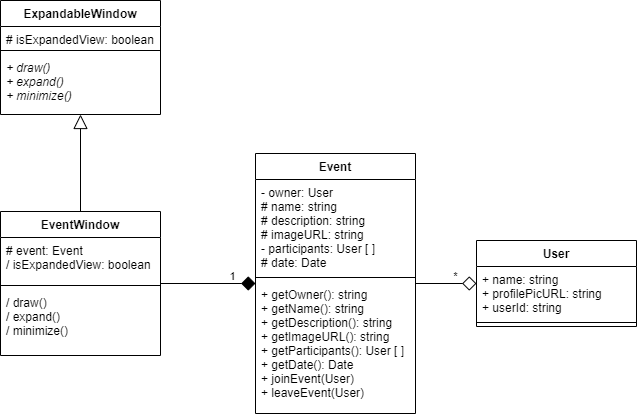

The diagram above was exported from draw.io. Its source (the exported page's mxGraphModel, read from the mxfile embedded in the PNG):
<mxGraphModel dx="1086" dy="966" grid="1" gridSize="10" guides="1" tooltips="1" connect="1" arrows="1" fold="1" page="1" pageScale="1" pageWidth="827" pageHeight="1169" math="0" shadow="0">
  <root>
    <mxCell id="0" />
    <mxCell id="1" parent="0" />
    <mxCell id="5tXUymlzLDg2pl_axgLr-14" style="edgeStyle=orthogonalEdgeStyle;rounded=0;orthogonalLoop=1;jettySize=auto;html=1;exitX=1;exitY=0.5;exitDx=0;exitDy=0;entryX=0;entryY=0.5;entryDx=0;entryDy=0;endArrow=diamond;endFill=1;endSize=12;" parent="1" source="5tXUymlzLDg2pl_axgLr-5" target="5tXUymlzLDg2pl_axgLr-10" edge="1">
      <mxGeometry relative="1" as="geometry" />
    </mxCell>
    <mxCell id="5tXUymlzLDg2pl_axgLr-20" value="1" style="edgeLabel;html=1;align=center;verticalAlign=middle;resizable=0;points=[];" parent="5tXUymlzLDg2pl_axgLr-14" vertex="1" connectable="0">
      <mxGeometry x="0.5579" y="1" relative="1" as="geometry">
        <mxPoint x="-3" y="-7" as="offset" />
      </mxGeometry>
    </mxCell>
    <mxCell id="DaId5RXyJVkdSb_JyYkH-10" style="edgeStyle=orthogonalEdgeStyle;rounded=0;orthogonalLoop=1;jettySize=auto;html=1;exitX=0.5;exitY=0;exitDx=0;exitDy=0;entryX=0.5;entryY=1;entryDx=0;entryDy=0;endArrow=block;endFill=0;endSize=12;" parent="1" source="5tXUymlzLDg2pl_axgLr-5" target="DaId5RXyJVkdSb_JyYkH-5" edge="1">
      <mxGeometry relative="1" as="geometry" />
    </mxCell>
    <mxCell id="5tXUymlzLDg2pl_axgLr-5" value="EventWindow" style="swimlane;fontStyle=1;align=center;verticalAlign=top;childLayout=stackLayout;horizontal=1;startSize=26;horizontalStack=0;resizeParent=1;resizeParentMax=0;resizeLast=0;collapsible=1;marginBottom=0;swimlaneFillColor=default;" parent="1" vertex="1">
      <mxGeometry x="144" y="441" width="160" height="144" as="geometry">
        <mxRectangle x="144" y="450" width="100" height="26" as="alternateBounds" />
      </mxGeometry>
    </mxCell>
    <mxCell id="5tXUymlzLDg2pl_axgLr-6" value="# event: Event&#10;/ isExpandedView: boolean" style="text;strokeColor=none;fillColor=none;align=left;verticalAlign=top;spacingLeft=4;spacingRight=4;overflow=hidden;rotatable=0;points=[[0,0.5],[1,0.5]];portConstraint=eastwest;" parent="5tXUymlzLDg2pl_axgLr-5" vertex="1">
      <mxGeometry y="26" width="160" height="44" as="geometry" />
    </mxCell>
    <mxCell id="5tXUymlzLDg2pl_axgLr-7" value="" style="line;strokeWidth=1;fillColor=none;align=left;verticalAlign=middle;spacingTop=-1;spacingLeft=3;spacingRight=3;rotatable=0;labelPosition=right;points=[];portConstraint=eastwest;" parent="5tXUymlzLDg2pl_axgLr-5" vertex="1">
      <mxGeometry y="70" width="160" height="8" as="geometry" />
    </mxCell>
    <mxCell id="5tXUymlzLDg2pl_axgLr-8" value="/ draw()&#10;/ expand()&#10;/ minimize()" style="text;strokeColor=none;fillColor=none;align=left;verticalAlign=top;spacingLeft=4;spacingRight=4;overflow=hidden;rotatable=0;points=[[0,0.5],[1,0.5]];portConstraint=eastwest;" parent="5tXUymlzLDg2pl_axgLr-5" vertex="1">
      <mxGeometry y="78" width="160" height="66" as="geometry" />
    </mxCell>
    <mxCell id="5tXUymlzLDg2pl_axgLr-15" style="edgeStyle=orthogonalEdgeStyle;rounded=0;orthogonalLoop=1;jettySize=auto;html=1;exitX=1;exitY=0.5;exitDx=0;exitDy=0;entryX=0;entryY=0.5;entryDx=0;entryDy=0;endSize=12;endArrow=diamond;endFill=0;" parent="1" source="5tXUymlzLDg2pl_axgLr-10" target="5tXUymlzLDg2pl_axgLr-16" edge="1">
      <mxGeometry relative="1" as="geometry">
        <mxPoint x="530" y="450" as="targetPoint" />
      </mxGeometry>
    </mxCell>
    <mxCell id="5tXUymlzLDg2pl_axgLr-21" value="*" style="edgeLabel;html=1;align=center;verticalAlign=middle;resizable=0;points=[];" parent="5tXUymlzLDg2pl_axgLr-15" vertex="1" connectable="0">
      <mxGeometry x="0.3145" y="1" relative="1" as="geometry">
        <mxPoint x="-1" y="-7" as="offset" />
      </mxGeometry>
    </mxCell>
    <mxCell id="5tXUymlzLDg2pl_axgLr-10" value="Event" style="swimlane;fontStyle=1;align=center;verticalAlign=top;childLayout=stackLayout;horizontal=1;startSize=26;horizontalStack=0;resizeParent=1;resizeParentMax=0;resizeLast=0;collapsible=1;marginBottom=0;swimlaneFillColor=default;" parent="1" vertex="1">
      <mxGeometry x="399" y="383" width="160" height="260" as="geometry">
        <mxRectangle x="399" y="428" width="70" height="26" as="alternateBounds" />
      </mxGeometry>
    </mxCell>
    <mxCell id="5tXUymlzLDg2pl_axgLr-11" value="- owner: User&#10;# name: string&#10;# description: string&#10;# imageURL: string&#10;- participants: User [ ]&#10;# date: Date" style="text;strokeColor=none;fillColor=none;align=left;verticalAlign=top;spacingLeft=4;spacingRight=4;overflow=hidden;rotatable=0;points=[[0,0.5],[1,0.5]];portConstraint=eastwest;" parent="5tXUymlzLDg2pl_axgLr-10" vertex="1">
      <mxGeometry y="26" width="160" height="94" as="geometry" />
    </mxCell>
    <mxCell id="5tXUymlzLDg2pl_axgLr-12" value="" style="line;strokeWidth=1;fillColor=none;align=left;verticalAlign=middle;spacingTop=-1;spacingLeft=3;spacingRight=3;rotatable=0;labelPosition=right;points=[];portConstraint=eastwest;" parent="5tXUymlzLDg2pl_axgLr-10" vertex="1">
      <mxGeometry y="120" width="160" height="8" as="geometry" />
    </mxCell>
    <mxCell id="5tXUymlzLDg2pl_axgLr-13" value="+ getOwner(): string&#10;+ getName(): string&#10;+ getDescription(): string&#10;+ getImageURL(): string&#10;+ getParticipants(): User [ ]&#10;+ getDate(): Date&#10;+ joinEvent(User)&#10;+ leaveEvent(User)" style="text;strokeColor=none;fillColor=none;align=left;verticalAlign=top;spacingLeft=4;spacingRight=4;overflow=hidden;rotatable=0;points=[[0,0.5],[1,0.5]];portConstraint=eastwest;" parent="5tXUymlzLDg2pl_axgLr-10" vertex="1">
      <mxGeometry y="128" width="160" height="132" as="geometry" />
    </mxCell>
    <mxCell id="5tXUymlzLDg2pl_axgLr-16" value="User" style="swimlane;fontStyle=1;align=center;verticalAlign=top;childLayout=stackLayout;horizontal=1;startSize=26;horizontalStack=0;resizeParent=1;resizeParentMax=0;resizeLast=0;collapsible=1;marginBottom=0;swimlaneFillColor=default;" parent="1" vertex="1">
      <mxGeometry x="620" y="470" width="160" height="86" as="geometry">
        <mxRectangle x="600" y="463" width="70" height="26" as="alternateBounds" />
      </mxGeometry>
    </mxCell>
    <mxCell id="5tXUymlzLDg2pl_axgLr-17" value="+ name: string&#10;+ profilePicURL: string&#10;+ userId: string" style="text;strokeColor=none;fillColor=none;align=left;verticalAlign=top;spacingLeft=4;spacingRight=4;overflow=hidden;rotatable=0;points=[[0,0.5],[1,0.5]];portConstraint=eastwest;" parent="5tXUymlzLDg2pl_axgLr-16" vertex="1">
      <mxGeometry y="26" width="160" height="52" as="geometry" />
    </mxCell>
    <mxCell id="5tXUymlzLDg2pl_axgLr-18" value="" style="line;strokeWidth=1;fillColor=none;align=left;verticalAlign=middle;spacingTop=-1;spacingLeft=3;spacingRight=3;rotatable=0;labelPosition=right;points=[];portConstraint=eastwest;" parent="5tXUymlzLDg2pl_axgLr-16" vertex="1">
      <mxGeometry y="78" width="160" height="8" as="geometry" />
    </mxCell>
    <mxCell id="DaId5RXyJVkdSb_JyYkH-5" value="ExpandableWindow" style="swimlane;fontStyle=1;align=center;verticalAlign=top;childLayout=stackLayout;horizontal=1;startSize=26;horizontalStack=0;resizeParent=1;resizeParentMax=0;resizeLast=0;collapsible=1;marginBottom=0;swimlaneFillColor=default;" parent="1" vertex="1">
      <mxGeometry x="144" y="230" width="160" height="114" as="geometry">
        <mxRectangle x="144" y="230" width="100" height="26" as="alternateBounds" />
      </mxGeometry>
    </mxCell>
    <mxCell id="DaId5RXyJVkdSb_JyYkH-6" value="# isExpandedView: boolean" style="text;strokeColor=none;fillColor=none;align=left;verticalAlign=top;spacingLeft=4;spacingRight=4;overflow=hidden;rotatable=0;points=[[0,0.5],[1,0.5]];portConstraint=eastwest;" parent="DaId5RXyJVkdSb_JyYkH-5" vertex="1">
      <mxGeometry y="26" width="160" height="20" as="geometry" />
    </mxCell>
    <mxCell id="DaId5RXyJVkdSb_JyYkH-7" value="" style="line;strokeWidth=1;fillColor=none;align=left;verticalAlign=middle;spacingTop=-1;spacingLeft=3;spacingRight=3;rotatable=0;labelPosition=right;points=[];portConstraint=eastwest;" parent="DaId5RXyJVkdSb_JyYkH-5" vertex="1">
      <mxGeometry y="46" width="160" height="8" as="geometry" />
    </mxCell>
    <mxCell id="DaId5RXyJVkdSb_JyYkH-8" value="+ draw()&#10;+ expand()&#10;+ minimize()" style="text;strokeColor=none;fillColor=none;align=left;verticalAlign=top;spacingLeft=4;spacingRight=4;overflow=hidden;rotatable=0;points=[[0,0.5],[1,0.5]];portConstraint=eastwest;fontStyle=2" parent="DaId5RXyJVkdSb_JyYkH-5" vertex="1">
      <mxGeometry y="54" width="160" height="60" as="geometry" />
    </mxCell>
  </root>
</mxGraphModel>